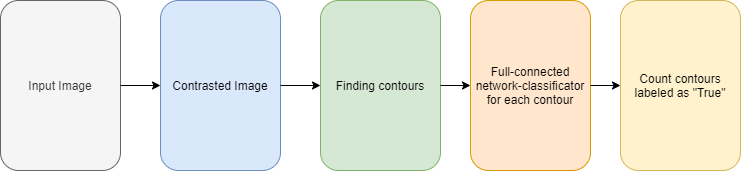

The diagram above was exported from draw.io. Its source (the exported page's mxGraphModel, read from the mxfile embedded in the PNG):
<mxGraphModel dx="1038" dy="576" grid="1" gridSize="10" guides="1" tooltips="1" connect="1" arrows="1" fold="1" page="1" pageScale="1" pageWidth="827" pageHeight="1169" math="0" shadow="0">
  <root>
    <mxCell id="0" />
    <mxCell id="1" parent="0" />
    <mxCell id="VSZcDAb-gLEwm_aZEfxW-1" value="Input Image" style="rounded=1;whiteSpace=wrap;html=1;fillColor=#f5f5f5;strokeColor=#666666;fontColor=#333333;" vertex="1" parent="1">
      <mxGeometry x="40" y="210" width="120" height="170" as="geometry" />
    </mxCell>
    <mxCell id="VSZcDAb-gLEwm_aZEfxW-2" value="" style="endArrow=classic;html=1;exitX=1;exitY=0.5;exitDx=0;exitDy=0;" edge="1" parent="1" source="VSZcDAb-gLEwm_aZEfxW-1">
      <mxGeometry width="50" height="50" relative="1" as="geometry">
        <mxPoint x="390" y="320" as="sourcePoint" />
        <mxPoint x="200" y="295" as="targetPoint" />
      </mxGeometry>
    </mxCell>
    <mxCell id="VSZcDAb-gLEwm_aZEfxW-3" value="Contrasted Image" style="rounded=1;whiteSpace=wrap;html=1;fillColor=#dae8fc;strokeColor=#6c8ebf;" vertex="1" parent="1">
      <mxGeometry x="200" y="210" width="120" height="170" as="geometry" />
    </mxCell>
    <mxCell id="VSZcDAb-gLEwm_aZEfxW-4" value="" style="endArrow=classic;html=1;exitX=1;exitY=0.5;exitDx=0;exitDy=0;" edge="1" parent="1" source="VSZcDAb-gLEwm_aZEfxW-3">
      <mxGeometry width="50" height="50" relative="1" as="geometry">
        <mxPoint x="390" y="320" as="sourcePoint" />
        <mxPoint x="360" y="295" as="targetPoint" />
      </mxGeometry>
    </mxCell>
    <mxCell id="VSZcDAb-gLEwm_aZEfxW-5" value="Finding contours" style="rounded=1;whiteSpace=wrap;html=1;fillColor=#d5e8d4;strokeColor=#82b366;" vertex="1" parent="1">
      <mxGeometry x="360" y="210" width="120" height="170" as="geometry" />
    </mxCell>
    <mxCell id="VSZcDAb-gLEwm_aZEfxW-6" value="" style="endArrow=classic;html=1;exitX=1;exitY=0.5;exitDx=0;exitDy=0;" edge="1" parent="1" source="VSZcDAb-gLEwm_aZEfxW-5" target="VSZcDAb-gLEwm_aZEfxW-7">
      <mxGeometry width="50" height="50" relative="1" as="geometry">
        <mxPoint x="390" y="320" as="sourcePoint" />
        <mxPoint x="530" y="295" as="targetPoint" />
      </mxGeometry>
    </mxCell>
    <mxCell id="VSZcDAb-gLEwm_aZEfxW-7" value="Full-connected network-classificator for each contour" style="rounded=1;whiteSpace=wrap;html=1;fillColor=#ffe6cc;strokeColor=#d79b00;" vertex="1" parent="1">
      <mxGeometry x="510" y="210" width="120" height="170" as="geometry" />
    </mxCell>
    <mxCell id="VSZcDAb-gLEwm_aZEfxW-8" value="" style="endArrow=classic;html=1;exitX=1;exitY=0.5;exitDx=0;exitDy=0;" edge="1" parent="1" source="VSZcDAb-gLEwm_aZEfxW-7" target="VSZcDAb-gLEwm_aZEfxW-9">
      <mxGeometry width="50" height="50" relative="1" as="geometry">
        <mxPoint x="390" y="310" as="sourcePoint" />
        <mxPoint x="660" y="295" as="targetPoint" />
      </mxGeometry>
    </mxCell>
    <mxCell id="VSZcDAb-gLEwm_aZEfxW-9" value="Count contours labeled as &quot;True&quot;" style="rounded=1;whiteSpace=wrap;html=1;fillColor=#fff2cc;strokeColor=#d6b656;" vertex="1" parent="1">
      <mxGeometry x="660" y="210" width="120" height="170" as="geometry" />
    </mxCell>
  </root>
</mxGraphModel>